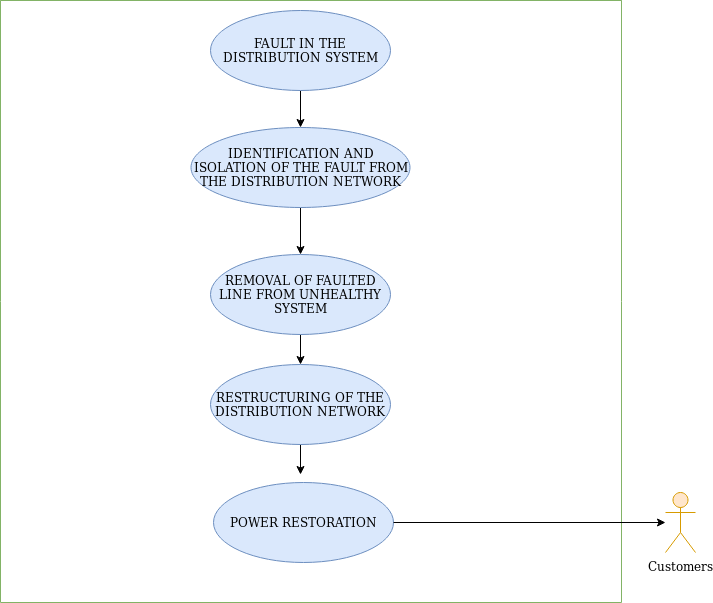

The diagram above was exported from draw.io. Its source (the exported page's mxGraphModel, read from the mxfile embedded in the PNG):
<mxGraphModel dx="811" dy="464" grid="0" gridSize="10" guides="1" tooltips="1" connect="1" arrows="1" fold="1" page="0" pageScale="1" pageWidth="850" pageHeight="1100" math="0" shadow="0">
  <root>
    <mxCell id="0" />
    <mxCell id="1" parent="0" />
    <mxCell id="FG_XNxaFN-uI8dwNR-w8-1" value="" style="swimlane;startSize=0;strokeColor=#82b366;fillColor=#D5E8D4;" parent="1" vertex="1">
      <mxGeometry x="150" y="270" width="621" height="602" as="geometry">
        <mxRectangle x="150" y="270" width="50" height="44" as="alternateBounds" />
      </mxGeometry>
    </mxCell>
    <mxCell id="FG_XNxaFN-uI8dwNR-w8-4" value="" style="edgeStyle=orthogonalEdgeStyle;rounded=0;orthogonalLoop=1;jettySize=auto;html=1;" parent="FG_XNxaFN-uI8dwNR-w8-1" source="FG_XNxaFN-uI8dwNR-w8-2" target="FG_XNxaFN-uI8dwNR-w8-3" edge="1">
      <mxGeometry relative="1" as="geometry" />
    </mxCell>
    <mxCell id="FG_XNxaFN-uI8dwNR-w8-2" value="FAULT IN THE DISTRIBUTION SYSTEM" style="ellipse;whiteSpace=wrap;html=1;fillColor=#dae8fc;strokeColor=#6c8ebf;" parent="FG_XNxaFN-uI8dwNR-w8-1" vertex="1">
      <mxGeometry x="210" y="10" width="180" height="80" as="geometry" />
    </mxCell>
    <mxCell id="DsHRc-W5-lT9XUGLXvs8-1" value="" style="edgeStyle=orthogonalEdgeStyle;rounded=0;orthogonalLoop=1;jettySize=auto;html=1;" edge="1" parent="FG_XNxaFN-uI8dwNR-w8-1" source="FG_XNxaFN-uI8dwNR-w8-3" target="FG_XNxaFN-uI8dwNR-w8-16">
      <mxGeometry relative="1" as="geometry" />
    </mxCell>
    <mxCell id="FG_XNxaFN-uI8dwNR-w8-3" value="IDENTIFICATION AND ISOLATION OF THE FAULT FROM THE DISTRIBUTION NETWORK" style="ellipse;whiteSpace=wrap;html=1;fillColor=#dae8fc;strokeColor=#6c8ebf;" parent="FG_XNxaFN-uI8dwNR-w8-1" vertex="1">
      <mxGeometry x="190.5" y="127" width="219" height="80" as="geometry" />
    </mxCell>
    <mxCell id="FG_XNxaFN-uI8dwNR-w8-19" value="" style="edgeStyle=orthogonalEdgeStyle;rounded=0;orthogonalLoop=1;jettySize=auto;html=1;" parent="FG_XNxaFN-uI8dwNR-w8-1" source="FG_XNxaFN-uI8dwNR-w8-16" target="FG_XNxaFN-uI8dwNR-w8-18" edge="1">
      <mxGeometry relative="1" as="geometry" />
    </mxCell>
    <mxCell id="FG_XNxaFN-uI8dwNR-w8-16" value="REMOVAL OF FAULTED LINE FROM UNHEALTHY SYSTEM" style="ellipse;whiteSpace=wrap;html=1;fillColor=#dae8fc;strokeColor=#6c8ebf;" parent="FG_XNxaFN-uI8dwNR-w8-1" vertex="1">
      <mxGeometry x="210" y="254" width="180" height="80" as="geometry" />
    </mxCell>
    <mxCell id="FG_XNxaFN-uI8dwNR-w8-21" value="" style="edgeStyle=orthogonalEdgeStyle;rounded=0;orthogonalLoop=1;jettySize=auto;html=1;" parent="FG_XNxaFN-uI8dwNR-w8-1" source="FG_XNxaFN-uI8dwNR-w8-18" edge="1">
      <mxGeometry relative="1" as="geometry">
        <mxPoint x="300" y="474" as="targetPoint" />
      </mxGeometry>
    </mxCell>
    <mxCell id="FG_XNxaFN-uI8dwNR-w8-18" value="RESTRUCTURING OF THE DISTRIBUTION NETWORK" style="ellipse;whiteSpace=wrap;html=1;fillColor=#dae8fc;strokeColor=#6c8ebf;" parent="FG_XNxaFN-uI8dwNR-w8-1" vertex="1">
      <mxGeometry x="210" y="364" width="180" height="80" as="geometry" />
    </mxCell>
    <mxCell id="FG_XNxaFN-uI8dwNR-w8-22" value="POWER RESTORATION" style="ellipse;whiteSpace=wrap;html=1;fillColor=#dae8fc;strokeColor=#6c8ebf;" parent="FG_XNxaFN-uI8dwNR-w8-1" vertex="1">
      <mxGeometry x="213" y="482" width="180" height="80" as="geometry" />
    </mxCell>
    <mxCell id="FG_XNxaFN-uI8dwNR-w8-24" value="Customers" style="shape=umlActor;verticalLabelPosition=bottom;verticalAlign=top;html=1;outlineConnect=0;fillColor=#ffe6cc;strokeColor=#d79b00;" parent="1" vertex="1">
      <mxGeometry x="815" y="762" width="30" height="60" as="geometry" />
    </mxCell>
    <mxCell id="FG_XNxaFN-uI8dwNR-w8-25" value="" style="edgeStyle=orthogonalEdgeStyle;rounded=0;orthogonalLoop=1;jettySize=auto;html=1;" parent="1" source="FG_XNxaFN-uI8dwNR-w8-22" target="FG_XNxaFN-uI8dwNR-w8-24" edge="1">
      <mxGeometry relative="1" as="geometry" />
    </mxCell>
  </root>
</mxGraphModel>